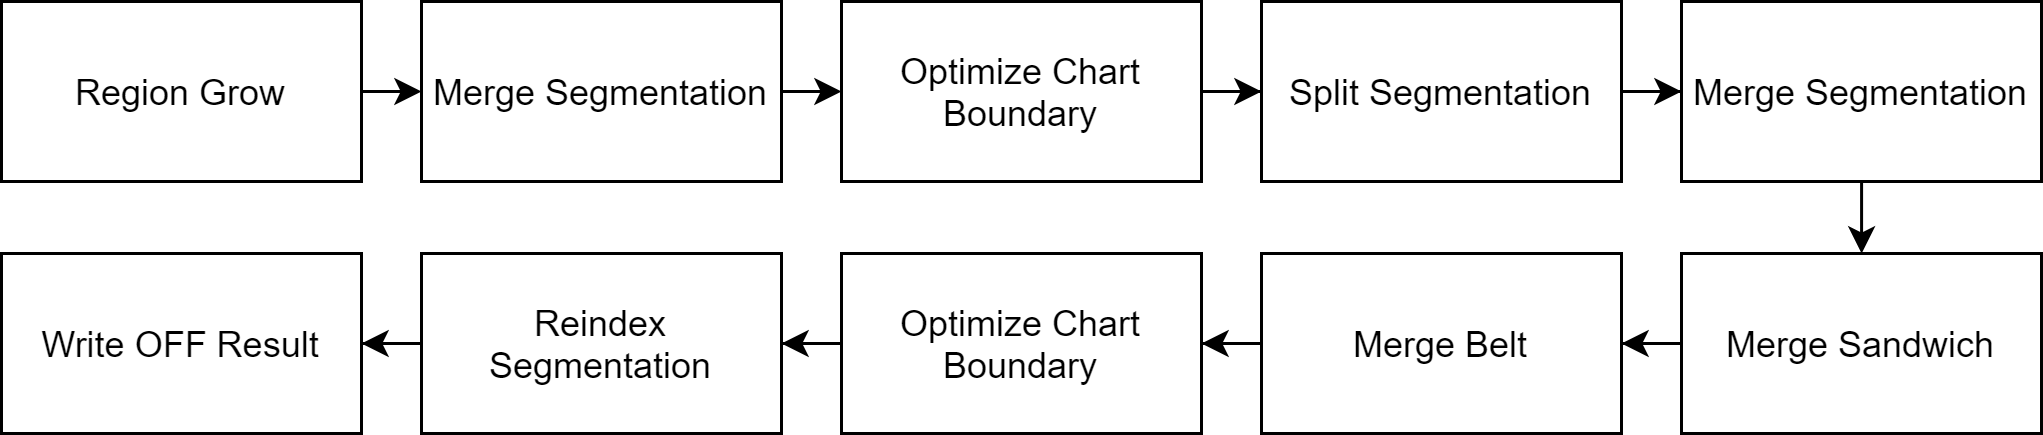

The diagram above was exported from draw.io. Its source (the exported page's mxGraphModel, read from the mxfile embedded in the PNG):
<mxGraphModel dx="813" dy="470" grid="1" gridSize="10" guides="1" tooltips="1" connect="1" arrows="1" fold="1" page="1" pageScale="1" pageWidth="1169" pageHeight="827" math="0" shadow="0">
  <root>
    <mxCell id="0" />
    <mxCell id="1" parent="0" />
    <mxCell id="oExN8NHSFxte4cz3i7MU-3" style="edgeStyle=orthogonalEdgeStyle;rounded=0;orthogonalLoop=1;jettySize=auto;html=1;exitX=1;exitY=0.5;exitDx=0;exitDy=0;entryX=0;entryY=0.5;entryDx=0;entryDy=0;" edge="1" parent="1" source="oExN8NHSFxte4cz3i7MU-1" target="oExN8NHSFxte4cz3i7MU-2">
      <mxGeometry relative="1" as="geometry" />
    </mxCell>
    <mxCell id="oExN8NHSFxte4cz3i7MU-1" value="Region Grow" style="rounded=0;whiteSpace=wrap;html=1;" vertex="1" parent="1">
      <mxGeometry x="20" y="300" width="120" height="60" as="geometry" />
    </mxCell>
    <mxCell id="oExN8NHSFxte4cz3i7MU-5" style="edgeStyle=orthogonalEdgeStyle;rounded=0;orthogonalLoop=1;jettySize=auto;html=1;exitX=1;exitY=0.5;exitDx=0;exitDy=0;entryX=0;entryY=0.5;entryDx=0;entryDy=0;" edge="1" parent="1" source="oExN8NHSFxte4cz3i7MU-2" target="oExN8NHSFxte4cz3i7MU-4">
      <mxGeometry relative="1" as="geometry" />
    </mxCell>
    <mxCell id="oExN8NHSFxte4cz3i7MU-2" value="Merge Segmentation" style="rounded=0;whiteSpace=wrap;html=1;" vertex="1" parent="1">
      <mxGeometry x="160" y="300" width="120" height="60" as="geometry" />
    </mxCell>
    <mxCell id="oExN8NHSFxte4cz3i7MU-7" value="" style="edgeStyle=orthogonalEdgeStyle;rounded=0;orthogonalLoop=1;jettySize=auto;html=1;" edge="1" parent="1" source="oExN8NHSFxte4cz3i7MU-4" target="oExN8NHSFxte4cz3i7MU-6">
      <mxGeometry relative="1" as="geometry" />
    </mxCell>
    <mxCell id="oExN8NHSFxte4cz3i7MU-4" value="Optimize Chart Boundary" style="rounded=0;whiteSpace=wrap;html=1;" vertex="1" parent="1">
      <mxGeometry x="300" y="300" width="120" height="60" as="geometry" />
    </mxCell>
    <mxCell id="oExN8NHSFxte4cz3i7MU-9" value="" style="edgeStyle=orthogonalEdgeStyle;rounded=0;orthogonalLoop=1;jettySize=auto;html=1;" edge="1" parent="1" source="oExN8NHSFxte4cz3i7MU-6" target="oExN8NHSFxte4cz3i7MU-8">
      <mxGeometry relative="1" as="geometry" />
    </mxCell>
    <mxCell id="oExN8NHSFxte4cz3i7MU-6" value="Split Segmentation" style="rounded=0;whiteSpace=wrap;html=1;" vertex="1" parent="1">
      <mxGeometry x="440" y="300" width="120" height="60" as="geometry" />
    </mxCell>
    <mxCell id="oExN8NHSFxte4cz3i7MU-11" value="" style="edgeStyle=orthogonalEdgeStyle;rounded=0;orthogonalLoop=1;jettySize=auto;html=1;" edge="1" parent="1" source="oExN8NHSFxte4cz3i7MU-8" target="oExN8NHSFxte4cz3i7MU-10">
      <mxGeometry relative="1" as="geometry" />
    </mxCell>
    <mxCell id="oExN8NHSFxte4cz3i7MU-8" value="Merge Segmentation" style="rounded=0;whiteSpace=wrap;html=1;" vertex="1" parent="1">
      <mxGeometry x="580" y="300" width="120" height="60" as="geometry" />
    </mxCell>
    <mxCell id="oExN8NHSFxte4cz3i7MU-13" value="" style="edgeStyle=orthogonalEdgeStyle;rounded=0;orthogonalLoop=1;jettySize=auto;html=1;" edge="1" parent="1" source="oExN8NHSFxte4cz3i7MU-10" target="oExN8NHSFxte4cz3i7MU-12">
      <mxGeometry relative="1" as="geometry" />
    </mxCell>
    <mxCell id="oExN8NHSFxte4cz3i7MU-10" value="Merge Sandwich" style="rounded=0;whiteSpace=wrap;html=1;" vertex="1" parent="1">
      <mxGeometry x="580" y="384" width="120" height="60" as="geometry" />
    </mxCell>
    <mxCell id="oExN8NHSFxte4cz3i7MU-15" value="" style="edgeStyle=orthogonalEdgeStyle;rounded=0;orthogonalLoop=1;jettySize=auto;html=1;" edge="1" parent="1" source="oExN8NHSFxte4cz3i7MU-12" target="oExN8NHSFxte4cz3i7MU-14">
      <mxGeometry relative="1" as="geometry" />
    </mxCell>
    <mxCell id="oExN8NHSFxte4cz3i7MU-12" value="Merge Belt" style="rounded=0;whiteSpace=wrap;html=1;" vertex="1" parent="1">
      <mxGeometry x="440" y="384" width="120" height="60" as="geometry" />
    </mxCell>
    <mxCell id="oExN8NHSFxte4cz3i7MU-17" value="" style="edgeStyle=orthogonalEdgeStyle;rounded=0;orthogonalLoop=1;jettySize=auto;html=1;" edge="1" parent="1" source="oExN8NHSFxte4cz3i7MU-14" target="oExN8NHSFxte4cz3i7MU-16">
      <mxGeometry relative="1" as="geometry" />
    </mxCell>
    <mxCell id="oExN8NHSFxte4cz3i7MU-14" value="Optimize Chart Boundary" style="rounded=0;whiteSpace=wrap;html=1;" vertex="1" parent="1">
      <mxGeometry x="300" y="384" width="120" height="60" as="geometry" />
    </mxCell>
    <mxCell id="oExN8NHSFxte4cz3i7MU-19" value="" style="edgeStyle=orthogonalEdgeStyle;rounded=0;orthogonalLoop=1;jettySize=auto;html=1;" edge="1" parent="1" source="oExN8NHSFxte4cz3i7MU-16" target="oExN8NHSFxte4cz3i7MU-18">
      <mxGeometry relative="1" as="geometry" />
    </mxCell>
    <mxCell id="oExN8NHSFxte4cz3i7MU-16" value="Reindex Segmentation" style="rounded=0;whiteSpace=wrap;html=1;" vertex="1" parent="1">
      <mxGeometry x="160" y="384" width="120" height="60" as="geometry" />
    </mxCell>
    <mxCell id="oExN8NHSFxte4cz3i7MU-18" value="Write OFF Result" style="rounded=0;whiteSpace=wrap;html=1;" vertex="1" parent="1">
      <mxGeometry x="20" y="384" width="120" height="60" as="geometry" />
    </mxCell>
  </root>
</mxGraphModel>